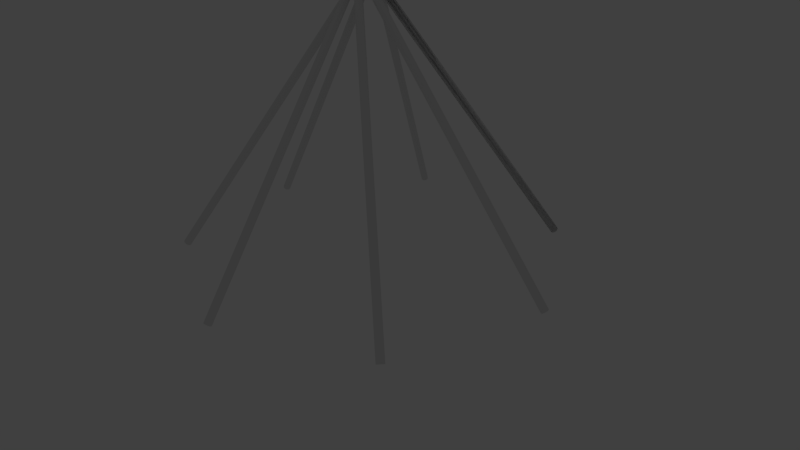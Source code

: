 # Source: teepee.blend  (saved by Blender 2.64.0; exported with 4.5.12 LTS)
import bpy
from mathutils import Matrix  # noqa: F401  (used for matrix-valued properties, if any)

bpy.ops.wm.read_factory_settings(use_empty=True)
scene = bpy.context.scene
scene.name = 'Scene'

# ---- collections
col_collection_1 = bpy.data.collections.new('Collection 1'); scene.collection.children.link(col_collection_1)
col_collection_1.hide_render = True
col_collection_1.hide_viewport = True
col_collection_2 = bpy.data.collections.new('Collection 2'); scene.collection.children.link(col_collection_2)
col_collection_2.hide_render = True
col_collection_2.hide_viewport = True
col_collection_3 = bpy.data.collections.new('Collection 3'); scene.collection.children.link(col_collection_3)
col_collection_4 = bpy.data.collections.new('Collection 4'); scene.collection.children.link(col_collection_4)
col_collection_4.hide_render = True
col_collection_4.hide_viewport = True

# ---- world
world_world = bpy.data.worlds.new('World'); scene.world = world_world
world_world.color = (0.05088, 0.05088, 0.05088)
world_world.use_sun_shadow = False
world_world.sun_shadow_jitter_overblur = 0.0
world_world.cycles.sampling_method = 'MANUAL'
world_world.cycles.sample_map_resolution = 256

# ---- cameras
cam_camera = bpy.data.cameras.new('Camera')
cam_camera.clip_end = 100.0
cam_camera.lens = 35.0
cam_camera.sensor_width = 32.0
cam_camera.sensor_height = 18.0
cam_camera.ortho_scale = 7.314
cam_camera.dof.focus_distance = 0.0
cam_camera.dof.aperture_fstop = 128.0

# ---- lights
light_lamp = bpy.data.lights.new('Lamp', 'POINT')
light_lamp.transmission_factor = 0.0
light_lamp.cutoff_distance = 30.0
light_lamp.energy = 100.0
light_lamp.shadow_buffer_clip_start = 1.001
light_lamp.shadow_soft_size = 1.0
light_lamp.shadow_maximum_resolution = 0.006
light_lamp.use_absolute_resolution = True
light_lamp.cycles.use_multiple_importance_sampling = False

# ---- meshes
me_cylinder_001 = bpy.data.meshes.new('Cylinder.001')
me_cylinder_001.from_pydata([(0.0, -0.09946, -4.49), (0.0, -0.09946, 0.51), (0.03536, -0.1141, -4.49), (0.03536, -0.1141, 0.51), (0.05, -0.1495, -4.49), (0.05, -0.1495, 0.51), (0.03536, -0.1848, -4.49), (0.03536, -0.1848, 0.51), (-4.371e-09, -0.1995, -4.49), (-4.371e-09, -0.1995, 0.51), (-0.03536, -0.1848, -4.49), (-0.03536, -0.1848, 0.51), (-0.05, -0.1495, -4.49), (-0.05, -0.1495, 0.51), (-0.03536, -0.1141, -4.49), (-0.03536, -0.1141, 0.51), (0.0, -0.09946, -4.49), (0.0, -0.09946, 0.51), (0.03536, -0.1141, -4.49), (0.03536, -0.1141, 0.51), (0.05, -0.1495, -4.49), (0.05, -0.1495, 0.51), (0.03536, -0.1848, -4.49), (0.03536, -0.1848, 0.51), (-4.371e-09, -0.1995, -4.49), (-4.371e-09, -0.1995, 0.51), (-0.03536, -0.1848, -4.49), (-0.03536, -0.1848, 0.51), (-0.05, -0.1495, -4.49), (-0.05, -0.1495, 0.51), (-0.03536, -0.1141, -4.49), (-0.03536, -0.1141, 0.51), (0.0, -0.09946, -4.49), (0.0, -0.09946, 0.51), (0.03536, -0.1141, -4.49), (0.03536, -0.1141, 0.51), (0.05, -0.1495, -4.49), (0.05, -0.1495, 0.51), (0.03536, -0.1848, -4.49), (0.03536, -0.1848, 0.51), (-4.371e-09, -0.1995, -4.49), (-4.371e-09, -0.1995, 0.51), (-0.03536, -0.1848, -4.49), (-0.03536, -0.1848, 0.51), (-0.05, -0.1495, -4.49), (-0.05, -0.1495, 0.51), (-0.03536, -0.1141, -4.49), (-0.03536, -0.1141, 0.51), (0.0, -0.09946, -4.49), (0.0, -0.09946, 0.51), (0.03536, -0.1141, -4.49), (0.03536, -0.1141, 0.51), (0.05, -0.1495, -4.49), (0.05, -0.1495, 0.51), (0.03536, -0.1848, -4.49), (0.03536, -0.1848, 0.51), (-4.371e-09, -0.1995, -4.49), (-4.371e-09, -0.1995, 0.51), (-0.03536, -0.1848, -4.49), (-0.03536, -0.1848, 0.51), (-0.05, -0.1495, -4.49), (-0.05, -0.1495, 0.51), (-0.03536, -0.1141, -4.49), (-0.03536, -0.1141, 0.51), (0.0, -0.09946, -4.49), (0.0, -0.09946, 0.51), (0.03536, -0.1141, -4.49), (0.03536, -0.1141, 0.51), (0.05, -0.1495, -4.49), (0.05, -0.1495, 0.51), (0.03536, -0.1848, -4.49), (0.03536, -0.1848, 0.51), (-4.371e-09, -0.1995, -4.49), (-4.371e-09, -0.1995, 0.51), (-0.03536, -0.1848, -4.49), (-0.03536, -0.1848, 0.51), (-0.05, -0.1495, -4.49), (-0.05, -0.1495, 0.51), (-0.03536, -0.1141, -4.49), (-0.03536, -0.1141, 0.51), (0.0, -0.09946, -4.49), (0.0, -0.09946, 0.51), (0.03536, -0.1141, -4.49), (0.03536, -0.1141, 0.51), (0.05, -0.1495, -4.49), (0.05, -0.1495, 0.51), (0.03536, -0.1848, -4.49), (0.03536, -0.1848, 0.51), (-4.371e-09, -0.1995, -4.49), (-4.371e-09, -0.1995, 0.51), (-0.03536, -0.1848, -4.49), (-0.03536, -0.1848, 0.51), (-0.05, -0.1495, -4.49), (-0.05, -0.1495, 0.51), (-0.03536, -0.1141, -4.49), (-0.03536, -0.1141, 0.51), (0.0, -0.09946, -4.49), (0.0, -0.09946, 0.51), (0.03536, -0.1141, -4.49), (0.03536, -0.1141, 0.51), (0.05, -0.1495, -4.49), (0.05, -0.1495, 0.51), (0.03536, -0.1848, -4.49), (0.03536, -0.1848, 0.51), (-4.371e-09, -0.1995, -4.49), (-4.371e-09, -0.1995, 0.51), (-0.03536, -0.1848, -4.49), (-0.03536, -0.1848, 0.51), (-0.05, -0.1495, -4.49), (-0.05, -0.1495, 0.51), (-0.03536, -0.1141, -4.49), (-0.03536, -0.1141, 0.51), (0.0, -0.09946, -4.49), (0.0, -0.09946, 0.51), (0.03536, -0.1141, -4.49), (0.03536, -0.1141, 0.51), (0.05, -0.1495, -4.49), (0.05, -0.1495, 0.51), (0.03536, -0.1848, -4.49), (0.03536, -0.1848, 0.51), (-4.371e-09, -0.1995, -4.49), (-4.371e-09, -0.1995, 0.51), (-0.03536, -0.1848, -4.49), (-0.03536, -0.1848, 0.51), (-0.05, -0.1495, -4.49), (-0.05, -0.1495, 0.51), (-0.03536, -0.1141, -4.49), (-0.03536, -0.1141, 0.51), (0.0, -0.09946, -4.49), (0.0, -0.09946, 0.51), (0.03536, -0.1141, -4.49), (0.03536, -0.1141, 0.51), (0.05, -0.1495, -4.49), (0.05, -0.1495, 0.51), (0.03536, -0.1848, -4.49), (0.03536, -0.1848, 0.51), (-4.371e-09, -0.1995, -4.49), (-4.371e-09, -0.1995, 0.51), (-0.03536, -0.1848, -4.49), (-0.03536, -0.1848, 0.51), (-0.05, -0.1495, -4.49), (-0.05, -0.1495, 0.51), (-0.03536, -0.1141, -4.49), (-0.03536, -0.1141, 0.51), (0.0, -0.09946, -4.49), (0.0, -0.09946, 0.51), (0.03536, -0.1141, -4.49), (0.03536, -0.1141, 0.51), (0.05, -0.1495, -4.49), (0.05, -0.1495, 0.51), (0.03536, -0.1848, -4.49), (0.03536, -0.1848, 0.51), (-4.371e-09, -0.1995, -4.49), (-4.371e-09, -0.1995, 0.51), (-0.03536, -0.1848, -4.49), (-0.03536, -0.1848, 0.51), (-0.05, -0.1495, -4.49), (-0.05, -0.1495, 0.51), (-0.03536, -0.1141, -4.49), (-0.03536, -0.1141, 0.51), (0.65, -1.658, -4.123), (-0.1531, 0.1125, 0.4836), (0.6636, -1.69, -4.108), (-0.1396, 0.07994, 0.4985), (0.6482, -1.724, -4.098), (-0.1549, 0.04641, 0.5087), (0.613, -1.739, -4.098), (-0.1902, 0.03153, 0.5083), (0.5785, -1.726, -4.109), (-0.2247, 0.04404, 0.4975), (0.5649, -1.694, -4.124), (-0.2382, 0.07659, 0.4826), (0.5803, -1.66, -4.134), (-0.2229, 0.1101, 0.4724), (0.6155, -1.645, -4.134), (-0.1876, 0.125, 0.4728), (-0.08251, -3.009, -3.333), (-0.1012, 0.3458, 0.3744), (-0.09899, -3.035, -3.31), (-0.1177, 0.3202, 0.3975), (-0.1351, -3.044, -3.301), (-0.1538, 0.3106, 0.406), (-0.1696, -3.032, -3.313), (-0.1883, 0.3227, 0.3948), (-0.1824, -3.005, -3.337), (-0.2011, 0.3494, 0.3706), (-0.1659, -2.98, -3.36), (-0.1846, 0.3751, 0.3475), (-0.1298, -2.97, -3.368), (-0.1485, 0.3847, 0.339), (-0.09528, -2.982, -3.357), (-0.114, 0.3725, 0.3501), (-1.674, -3.187, -2.685), (0.1186, 0.4338, 0.2603), (-1.708, -3.186, -2.666), (0.08528, 0.4349, 0.2792), (-1.74, -3.167, -2.67), (0.05256, 0.4544, 0.2752), (-1.753, -3.141, -2.694), (0.03955, 0.4807, 0.2507), (-1.739, -3.123, -2.725), (0.05389, 0.4986, 0.22), (-1.706, -3.124, -2.744), (0.08716, 0.4974, 0.2011), (-1.673, -3.143, -2.74), (0.1199, 0.478, 0.2051), (-1.66, -3.17, -2.715), (0.1329, 0.4516, 0.2296), (-2.988, -2.066, -2.641), (0.3492, 0.3136, 0.2229), (-3.013, -2.037, -2.636), (0.3244, 0.3423, 0.228), (-3.021, -2.004, -2.654), (0.3167, 0.375, 0.2098), (-3.007, -1.987, -2.685), (0.3307, 0.3927, 0.1788), (-2.979, -1.995, -2.71), (0.3581, 0.3849, 0.1533), (-2.954, -2.023, -2.716), (0.383, 0.3562, 0.1482), (-2.947, -2.056, -2.697), (0.3906, 0.3235, 0.1664), (-2.961, -2.074, -2.666), (0.3767, 0.3058, 0.1974), (-3.085, -0.4454, -3.233), (0.426, 0.07108, 0.2889), (-3.082, -0.4081, -3.241), (0.4288, 0.1083, 0.2806), (-3.061, -0.3873, -3.265), (0.45, 0.1292, 0.2565), (-3.034, -0.395, -3.291), (0.4771, 0.1214, 0.2306), (-3.017, -0.4269, -3.304), (0.4942, 0.08959, 0.2182), (-3.02, -0.4641, -3.296), (0.4914, 0.05233, 0.2264), (-3.041, -0.485, -3.271), (0.4703, 0.03147, 0.2505), (-3.068, -0.4772, -3.246), (0.4432, 0.03924, 0.2764), (-1.896, 0.5162, -4.038), (0.294, -0.1205, 0.4111), (-1.867, 0.537, -4.05), (0.3239, -0.09969, 0.3994), (-1.833, 0.5292, -4.067), (0.3571, -0.1074, 0.3819), (-1.816, 0.4975, -4.08), (0.3741, -0.1392, 0.369), (-1.825, 0.4603, -4.081), (0.365, -0.1763, 0.3682), (-1.855, 0.4395, -4.069), (0.3351, -0.1971, 0.3799), (-1.889, 0.4473, -4.052), (0.3019, -0.1894, 0.3974), (-1.906, 0.479, -4.039), (0.2849, -0.1576, 0.4103), (0.03536, -0.1141, -4.49), (-1.867, 0.537, -4.05), (-0.04604, -0.02165, -0.2796), (-0.01614, -0.0008478, -0.2914), (0.01703, -0.008589, -0.3088), (0.03404, -0.04034, -0.3217), (0.02493, -0.0775, -0.3225), (-0.004965, -0.0983, -0.3108), (-0.03814, -0.09056, -0.2934), (-0.05515, -0.05881, -0.2804)], [(256, 257)], [(0, 2, 3, 1), (2, 4, 5, 3), (4, 6, 7, 5), (6, 8, 9, 7), (8, 10, 11, 9), (10, 12, 13, 11), (3, 5, 7, 9, 11, 13, 15, 1), (14, 0, 1, 15), (12, 14, 15, 13), (0, 14, 12, 10, 8, 6, 4, 2), (16, 18, 19, 17), (18, 20, 21, 19), (20, 22, 23, 21), (22, 24, 25, 23), (24, 26, 27, 25), (26, 28, 29, 27), (19, 21, 23, 25, 27, 29, 31, 17), (30, 16, 17, 31), (28, 30, 31, 29), (16, 30, 28, 26, 24, 22, 20, 18), (32, 34, 35, 33), (34, 36, 37, 35), (36, 38, 39, 37), (38, 40, 41, 39), (40, 42, 43, 41), (42, 44, 45, 43), (35, 37, 39, 41, 43, 45, 47, 33), (46, 32, 33, 47), (44, 46, 47, 45), (32, 46, 44, 42, 40, 38, 36, 34), (48, 50, 51, 49), (50, 52, 53, 51), (52, 54, 55, 53), (54, 56, 57, 55), (56, 58, 59, 57), (58, 60, 61, 59), (51, 53, 55, 57, 59, 61, 63, 49), (62, 48, 49, 63), (60, 62, 63, 61), (48, 62, 60, 58, 56, 54, 52, 50), (64, 66, 67, 65), (66, 68, 69, 67), (68, 70, 71, 69), (70, 72, 73, 71), (72, 74, 75, 73), (74, 76, 77, 75), (67, 69, 71, 73, 75, 77, 79, 65), (78, 64, 65, 79), (76, 78, 79, 77), (64, 78, 76, 74, 72, 70, 68, 66), (80, 82, 83, 81), (82, 84, 85, 83), (84, 86, 87, 85), (86, 88, 89, 87), (88, 90, 91, 89), (90, 92, 93, 91), (83, 85, 87, 89, 91, 93, 95, 81), (94, 80, 81, 95), (92, 94, 95, 93), (80, 94, 92, 90, 88, 86, 84, 82), (96, 98, 99, 97), (98, 100, 101, 99), (100, 102, 103, 101), (102, 104, 105, 103), (104, 106, 107, 105), (106, 108, 109, 107), (99, 101, 103, 105, 107, 109, 111, 97), (110, 96, 97, 111), (108, 110, 111, 109), (96, 110, 108, 106, 104, 102, 100, 98), (112, 114, 115, 113), (114, 116, 117, 115), (116, 118, 119, 117), (118, 120, 121, 119), (120, 122, 123, 121), (122, 124, 125, 123), (115, 117, 119, 121, 123, 125, 127, 113), (126, 112, 113, 127), (124, 126, 127, 125), (112, 126, 124, 122, 120, 118, 116, 114), (128, 130, 131, 129), (130, 132, 133, 131), (132, 134, 135, 133), (134, 136, 137, 135), (136, 138, 139, 137), (138, 140, 141, 139), (131, 133, 135, 137, 139, 141, 143, 129), (142, 128, 129, 143), (140, 142, 143, 141), (128, 142, 140, 138, 136, 134, 132, 130), (144, 145, 147, 146), (146, 147, 149, 148), (148, 149, 151, 150), (150, 151, 153, 152), (152, 153, 155, 154), (154, 155, 157, 156), (147, 145, 159, 157, 155, 153, 151, 149), (158, 159, 145, 144), (156, 157, 159, 158), (144, 146, 148, 150, 152, 154, 156, 158), (160, 161, 163, 162), (162, 163, 165, 164), (164, 165, 167, 166), (166, 167, 169, 168), (168, 169, 171, 170), (170, 171, 173, 172), (163, 161, 175, 173, 171, 169, 167, 165), (174, 175, 161, 160), (172, 173, 175, 174), (160, 162, 164, 166, 168, 170, 172, 174), (176, 177, 179, 178), (178, 179, 181, 180), (180, 181, 183, 182), (182, 183, 185, 184), (184, 185, 187, 186), (186, 187, 189, 188), (179, 177, 191, 189, 187, 185, 183, 181), (190, 191, 177, 176), (188, 189, 191, 190), (176, 178, 180, 182, 184, 186, 188, 190), (192, 193, 195, 194), (194, 195, 197, 196), (196, 197, 199, 198), (198, 199, 201, 200), (200, 201, 203, 202), (202, 203, 205, 204), (195, 193, 207, 205, 203, 201, 199, 197), (206, 207, 193, 192), (204, 205, 207, 206), (192, 194, 196, 198, 200, 202, 204, 206), (208, 209, 211, 210), (210, 211, 213, 212), (212, 213, 215, 214), (214, 215, 217, 216), (216, 217, 219, 218), (218, 219, 221, 220), (211, 209, 223, 221, 219, 217, 215, 213), (222, 223, 209, 208), (220, 221, 223, 222), (208, 210, 212, 214, 216, 218, 220, 222), (224, 225, 227, 226), (226, 227, 229, 228), (228, 229, 231, 230), (230, 231, 233, 232), (232, 233, 235, 234), (234, 235, 237, 236), (227, 225, 239, 237, 235, 233, 231, 229), (238, 239, 225, 224), (236, 237, 239, 238), (224, 226, 228, 230, 232, 234, 236, 238), (258, 241, 243, 259), (259, 243, 245, 260), (260, 245, 247, 261), (261, 247, 249, 262), (262, 249, 251, 263), (263, 251, 253, 264), (243, 241, 255, 253, 251, 249, 247, 245), (265, 255, 241, 258), (264, 253, 255, 265), (240, 242, 244, 246, 248, 250, 252, 254), (240, 258, 259, 242), (242, 259, 260, 244), (244, 260, 261, 246), (246, 261, 262, 248), (248, 262, 263, 250), (250, 263, 264, 252), (254, 265, 258, 240), (252, 264, 265, 254)])
me_cylinder_001.use_remesh_preserve_volume = False
me_cylinder_001.use_remesh_preserve_attributes = False
me_cylinder_001.use_mirror_vertex_groups = False
me_cylinder_001.update()
me_cylinder = bpy.data.meshes.new('Cylinder')
me_cylinder.from_pydata([(0.0, -0.09946, -4.49), (0.0, -0.09946, 0.51), (0.03536, -0.1141, -4.49), (0.03536, -0.1141, 0.51), (0.05, -0.1495, -4.49), (0.05, -0.1495, 0.51), (0.03536, -0.1848, -4.49), (0.03536, -0.1848, 0.51), (-4.371e-09, -0.1995, -4.49), (-4.371e-09, -0.1995, 0.51), (-0.03536, -0.1848, -4.49), (-0.03536, -0.1848, 0.51), (-0.05, -0.1495, -4.49), (-0.05, -0.1495, 0.51), (-0.03536, -0.1141, -4.49), (-0.03536, -0.1141, 0.51), (0.0, -0.09946, -4.49), (0.0, -0.09946, 0.51), (0.03536, -0.1141, -4.49), (0.03536, -0.1141, 0.51), (0.05, -0.1495, -4.49), (0.05, -0.1495, 0.51), (0.03536, -0.1848, -4.49), (0.03536, -0.1848, 0.51), (-4.371e-09, -0.1995, -4.49), (-4.371e-09, -0.1995, 0.51), (-0.03536, -0.1848, -4.49), (-0.03536, -0.1848, 0.51), (-0.05, -0.1495, -4.49), (-0.05, -0.1495, 0.51), (-0.03536, -0.1141, -4.49), (-0.03536, -0.1141, 0.51), (0.0, -0.09946, -4.49), (0.0, -0.09946, 0.51), (0.03536, -0.1141, -4.49), (0.03536, -0.1141, 0.51), (0.05, -0.1495, -4.49), (0.05, -0.1495, 0.51), (0.03536, -0.1848, -4.49), (0.03536, -0.1848, 0.51), (-4.371e-09, -0.1995, -4.49), (-4.371e-09, -0.1995, 0.51), (-0.03536, -0.1848, -4.49), (-0.03536, -0.1848, 0.51), (-0.05, -0.1495, -4.49), (-0.05, -0.1495, 0.51), (-0.03536, -0.1141, -4.49), (-0.03536, -0.1141, 0.51), (0.0, -0.09946, -4.49), (0.0, -0.09946, 0.51), (0.03536, -0.1141, -4.49), (0.03536, -0.1141, 0.51), (0.05, -0.1495, -4.49), (0.05, -0.1495, 0.51), (0.03536, -0.1848, -4.49), (0.03536, -0.1848, 0.51), (-4.371e-09, -0.1995, -4.49), (-4.371e-09, -0.1995, 0.51), (-0.03536, -0.1848, -4.49), (-0.03536, -0.1848, 0.51), (-0.05, -0.1495, -4.49), (-0.05, -0.1495, 0.51), (-0.03536, -0.1141, -4.49), (-0.03536, -0.1141, 0.51), (0.0, -0.09946, -4.49), (0.0, -0.09946, 0.51), (0.03536, -0.1141, -4.49), (0.03536, -0.1141, 0.51), (0.05, -0.1495, -4.49), (0.05, -0.1495, 0.51), (0.03536, -0.1848, -4.49), (0.03536, -0.1848, 0.51), (-4.371e-09, -0.1995, -4.49), (-4.371e-09, -0.1995, 0.51), (-0.03536, -0.1848, -4.49), (-0.03536, -0.1848, 0.51), (-0.05, -0.1495, -4.49), (-0.05, -0.1495, 0.51), (-0.03536, -0.1141, -4.49), (-0.03536, -0.1141, 0.51), (0.0, -0.09946, -4.49), (0.0, -0.09946, 0.51), (0.03536, -0.1141, -4.49), (0.03536, -0.1141, 0.51), (0.05, -0.1495, -4.49), (0.05, -0.1495, 0.51), (0.03536, -0.1848, -4.49), (0.03536, -0.1848, 0.51), (-4.371e-09, -0.1995, -4.49), (-4.371e-09, -0.1995, 0.51), (-0.03536, -0.1848, -4.49), (-0.03536, -0.1848, 0.51), (-0.05, -0.1495, -4.49), (-0.05, -0.1495, 0.51), (-0.03536, -0.1141, -4.49), (-0.03536, -0.1141, 0.51), (0.0, -0.09946, -4.49), (0.0, -0.09946, 0.51), (0.03536, -0.1141, -4.49), (0.03536, -0.1141, 0.51), (0.05, -0.1495, -4.49), (0.05, -0.1495, 0.51), (0.03536, -0.1848, -4.49), (0.03536, -0.1848, 0.51), (-4.371e-09, -0.1995, -4.49), (-4.371e-09, -0.1995, 0.51), (-0.03536, -0.1848, -4.49), (-0.03536, -0.1848, 0.51), (-0.05, -0.1495, -4.49), (-0.05, -0.1495, 0.51), (-0.03536, -0.1141, -4.49), (-0.03536, -0.1141, 0.51), (0.0, -0.09946, -4.49), (0.0, -0.09946, 0.51), (0.03536, -0.1141, -4.49), (0.03536, -0.1141, 0.51), (0.05, -0.1495, -4.49), (0.05, -0.1495, 0.51), (0.03536, -0.1848, -4.49), (0.03536, -0.1848, 0.51), (-4.371e-09, -0.1995, -4.49), (-4.371e-09, -0.1995, 0.51), (-0.03536, -0.1848, -4.49), (-0.03536, -0.1848, 0.51), (-0.05, -0.1495, -4.49), (-0.05, -0.1495, 0.51), (-0.03536, -0.1141, -4.49), (-0.03536, -0.1141, 0.51), (0.0, -0.09946, -4.49), (0.0, -0.09946, 0.51), (0.03536, -0.1141, -4.49), (0.03536, -0.1141, 0.51), (0.05, -0.1495, -4.49), (0.05, -0.1495, 0.51), (0.03536, -0.1848, -4.49), (0.03536, -0.1848, 0.51), (-4.371e-09, -0.1995, -4.49), (-4.371e-09, -0.1995, 0.51), (-0.03536, -0.1848, -4.49), (-0.03536, -0.1848, 0.51), (-0.05, -0.1495, -4.49), (-0.05, -0.1495, 0.51), (-0.03536, -0.1141, -4.49), (-0.03536, -0.1141, 0.51), (0.0, -0.09946, -4.49), (0.0, -0.09946, 0.51), (0.03536, -0.1141, -4.49), (0.03536, -0.1141, 0.51), (0.05, -0.1495, -4.49), (0.05, -0.1495, 0.51), (0.03536, -0.1848, -4.49), (0.03536, -0.1848, 0.51), (-4.371e-09, -0.1995, -4.49), (-4.371e-09, -0.1995, 0.51), (-0.03536, -0.1848, -4.49), (-0.03536, -0.1848, 0.51), (-0.05, -0.1495, -4.49), (-0.05, -0.1495, 0.51), (-0.03536, -0.1141, -4.49), (-0.03536, -0.1141, 0.51), (0.8807, -1.944, -3.951), (-0.1761, 0.1426, 0.4676), (0.8952, -1.975, -3.933), (-0.1616, 0.1121, 0.4855), (0.8811, -2.008, -3.921), (-0.1757, 0.0787, 0.4979), (0.8466, -2.025, -3.922), (-0.2102, 0.06209, 0.4975), (0.812, -2.015, -3.934), (-0.2448, 0.07194, 0.4845), (0.7975, -1.985, -3.952), (-0.2594, 0.1025, 0.4666), (0.8116, -1.951, -3.965), (-0.2452, 0.1358, 0.4542), (0.846, -1.935, -3.964), (-0.2108, 0.1525, 0.4546), (0.1115, -3.527, -2.779), (-0.1233, 0.3966, 0.3123), (0.09679, -3.549, -2.751), (-0.138, 0.3742, 0.3396), (0.06145, -3.559, -2.741), (-0.1733, 0.3638, 0.35), (0.02616, -3.551, -2.754), (-0.2086, 0.3716, 0.3375), (0.01158, -3.53, -2.782), (-0.2232, 0.393, 0.3093), (0.02626, -3.508, -2.809), (-0.2085, 0.4154, 0.2819), (0.0616, -3.497, -2.819), (-0.1732, 0.4257, 0.2715), (0.09689, -3.505, -2.807), (-0.1379, 0.4179, 0.2841), (-1.758, -3.715, -1.81), (0.1207, 0.481, 0.155), (-1.789, -3.711, -1.788), (0.08937, 0.485, 0.1766), (-1.823, -3.694, -1.793), (0.0555, 0.5022, 0.1721), (-1.84, -3.674, -1.82), (0.03897, 0.5226, 0.1443), (-1.829, -3.662, -1.855), (0.04947, 0.5343, 0.1094), (-1.798, -3.666, -1.877), (0.08085, 0.5303, 0.08786), (-1.764, -3.683, -1.872), (0.1147, 0.5131, 0.0923), (-1.748, -3.704, -1.845), (0.1312, 0.4927, 0.1201), (-3.392, -2.376, -1.737), (0.3817, 0.3356, 0.1082), (-3.416, -2.346, -1.732), (0.358, 0.3653, 0.1129), (-3.427, -2.317, -1.754), (0.3472, 0.395, 0.09125), (-3.418, -2.304, -1.789), (0.3557, 0.4073, 0.056), (-3.396, -2.317, -1.817), (0.3784, 0.3949, 0.02775), (-3.372, -2.346, -1.822), (0.402, 0.3652, 0.02307), (-3.361, -2.376, -1.8), (0.4128, 0.3355, 0.04468), (-3.37, -2.388, -1.765), (0.4043, 0.3233, 0.07994), (-3.624, -0.4655, -2.612), (0.473, 0.06421, 0.2052), (-3.621, -0.429, -2.623), (0.476, 0.1007, 0.194), (-3.603, -0.4109, -2.652), (0.4935, 0.1188, 0.1652), (-3.581, -0.4218, -2.682), (0.5152, 0.1079, 0.1356), (-3.568, -0.4553, -2.694), (0.5285, 0.07444, 0.1226), (-3.571, -0.4917, -2.683), (0.5255, 0.03797, 0.1338), (-3.589, -0.5098, -2.654), (0.508, 0.01987, 0.1627), (-3.61, -0.499, -2.625), (0.4863, 0.03074, 0.1922), (-2.287, 0.6514, -3.81), (0.3296, -0.1393, 0.3768), (-2.257, 0.6708, -3.825), (0.3591, -0.1199, 0.362), (-2.227, 0.6616, -3.846), (0.3898, -0.1291, 0.3411), (-2.213, 0.6291, -3.86), (0.4037, -0.1616, 0.3263), (-2.224, 0.5925, -3.86), (0.3926, -0.1982, 0.3263), (-2.253, 0.5731, -3.846), (0.3631, -0.2176, 0.341), (-2.284, 0.5824, -3.825), (0.3324, -0.2083, 0.362), (-2.298, 0.6148, -3.81), (0.3185, -0.1759, 0.3768), (-0.2586, -0.2922, -0.1873), (-0.2272, -0.2962, -0.2089), (0.1115, -3.527, -2.779), (-1.823, -3.694, -1.793), (-0.2925, -0.275, -0.1918), (-0.309, -0.2546, -0.2196), (-0.2985, -0.2429, -0.2545), (-0.2671, -0.2469, -0.276), (-0.2333, -0.2641, -0.2716), (-0.2167, -0.2845, -0.2438)], [(258, 259)], [(0, 2, 3, 1), (2, 4, 5, 3), (4, 6, 7, 5), (6, 8, 9, 7), (8, 10, 11, 9), (10, 12, 13, 11), (3, 5, 7, 9, 11, 13, 15, 1), (14, 0, 1, 15), (12, 14, 15, 13), (0, 14, 12, 10, 8, 6, 4, 2), (16, 18, 19, 17), (18, 20, 21, 19), (20, 22, 23, 21), (22, 24, 25, 23), (24, 26, 27, 25), (26, 28, 29, 27), (19, 21, 23, 25, 27, 29, 31, 17), (30, 16, 17, 31), (28, 30, 31, 29), (16, 30, 28, 26, 24, 22, 20, 18), (32, 34, 35, 33), (34, 36, 37, 35), (36, 38, 39, 37), (38, 40, 41, 39), (40, 42, 43, 41), (42, 44, 45, 43), (35, 37, 39, 41, 43, 45, 47, 33), (46, 32, 33, 47), (44, 46, 47, 45), (32, 46, 44, 42, 40, 38, 36, 34), (48, 50, 51, 49), (50, 52, 53, 51), (52, 54, 55, 53), (54, 56, 57, 55), (56, 58, 59, 57), (58, 60, 61, 59), (51, 53, 55, 57, 59, 61, 63, 49), (62, 48, 49, 63), (60, 62, 63, 61), (48, 62, 60, 58, 56, 54, 52, 50), (64, 66, 67, 65), (66, 68, 69, 67), (68, 70, 71, 69), (70, 72, 73, 71), (72, 74, 75, 73), (74, 76, 77, 75), (67, 69, 71, 73, 75, 77, 79, 65), (78, 64, 65, 79), (76, 78, 79, 77), (64, 78, 76, 74, 72, 70, 68, 66), (80, 82, 83, 81), (82, 84, 85, 83), (84, 86, 87, 85), (86, 88, 89, 87), (88, 90, 91, 89), (90, 92, 93, 91), (83, 85, 87, 89, 91, 93, 95, 81), (94, 80, 81, 95), (92, 94, 95, 93), (80, 94, 92, 90, 88, 86, 84, 82), (96, 98, 99, 97), (98, 100, 101, 99), (100, 102, 103, 101), (102, 104, 105, 103), (104, 106, 107, 105), (106, 108, 109, 107), (99, 101, 103, 105, 107, 109, 111, 97), (110, 96, 97, 111), (108, 110, 111, 109), (96, 110, 108, 106, 104, 102, 100, 98), (112, 114, 115, 113), (114, 116, 117, 115), (116, 118, 119, 117), (118, 120, 121, 119), (120, 122, 123, 121), (122, 124, 125, 123), (115, 117, 119, 121, 123, 125, 127, 113), (126, 112, 113, 127), (124, 126, 127, 125), (112, 126, 124, 122, 120, 118, 116, 114), (128, 130, 131, 129), (130, 132, 133, 131), (132, 134, 135, 133), (134, 136, 137, 135), (136, 138, 139, 137), (138, 140, 141, 139), (131, 133, 135, 137, 139, 141, 143, 129), (142, 128, 129, 143), (140, 142, 143, 141), (128, 142, 140, 138, 136, 134, 132, 130), (144, 145, 147, 146), (146, 147, 149, 148), (148, 149, 151, 150), (150, 151, 153, 152), (152, 153, 155, 154), (154, 155, 157, 156), (147, 145, 159, 157, 155, 153, 151, 149), (158, 159, 145, 144), (156, 157, 159, 158), (144, 146, 148, 150, 152, 154, 156, 158), (160, 161, 163, 162), (162, 163, 165, 164), (164, 165, 167, 166), (166, 167, 169, 168), (168, 169, 171, 170), (170, 171, 173, 172), (163, 161, 175, 173, 171, 169, 167, 165), (174, 175, 161, 160), (172, 173, 175, 174), (160, 162, 164, 166, 168, 170, 172, 174), (176, 177, 179, 178), (178, 179, 181, 180), (180, 181, 183, 182), (182, 183, 185, 184), (184, 185, 187, 186), (186, 187, 189, 188), (179, 177, 191, 189, 187, 185, 183, 181), (190, 191, 177, 176), (188, 189, 191, 190), (176, 178, 180, 182, 184, 186, 188, 190), (257, 193, 195, 256), (256, 195, 197, 260), (260, 197, 199, 261), (261, 199, 201, 262), (262, 201, 203, 263), (263, 203, 205, 264), (195, 193, 207, 205, 203, 201, 199, 197), (265, 207, 193, 257), (264, 205, 207, 265), (192, 194, 196, 198, 200, 202, 204, 206), (208, 209, 211, 210), (210, 211, 213, 212), (212, 213, 215, 214), (214, 215, 217, 216), (216, 217, 219, 218), (218, 219, 221, 220), (211, 209, 223, 221, 219, 217, 215, 213), (222, 223, 209, 208), (220, 221, 223, 222), (208, 210, 212, 214, 216, 218, 220, 222), (224, 225, 227, 226), (226, 227, 229, 228), (228, 229, 231, 230), (230, 231, 233, 232), (232, 233, 235, 234), (234, 235, 237, 236), (227, 225, 239, 237, 235, 233, 231, 229), (238, 239, 225, 224), (236, 237, 239, 238), (224, 226, 228, 230, 232, 234, 236, 238), (240, 241, 243, 242), (242, 243, 245, 244), (244, 245, 247, 246), (246, 247, 249, 248), (248, 249, 251, 250), (250, 251, 253, 252), (243, 241, 255, 253, 251, 249, 247, 245), (254, 255, 241, 240), (252, 253, 255, 254), (240, 242, 244, 246, 248, 250, 252, 254), (192, 257, 256, 194), (194, 256, 260, 196), (196, 260, 261, 198), (198, 261, 262, 200), (200, 262, 263, 202), (202, 263, 264, 204), (206, 265, 257, 192), (204, 264, 265, 206)])
me_cylinder.use_remesh_preserve_volume = False
me_cylinder.use_remesh_preserve_attributes = False
me_cylinder.use_mirror_vertex_groups = False
me_cylinder.update()
me_cylinder_002 = bpy.data.meshes.new('Cylinder.002')
me_cylinder_002.from_pydata([(0.0, -0.09946, -4.49), (0.0, -0.09946, 0.51), (0.03536, -0.1141, -4.49), (0.03536, -0.1141, 0.51), (0.05, -0.1495, -4.49), (0.05, -0.1495, 0.51), (0.03536, -0.1848, -4.49), (0.03536, -0.1848, 0.51), (-4.371e-09, -0.1995, -4.49), (-4.371e-09, -0.1995, 0.51), (-0.03536, -0.1848, -4.49), (-0.03536, -0.1848, 0.51), (-0.05, -0.1495, -4.49), (-0.05, -0.1495, 0.51), (-0.03536, -0.1141, -4.49), (-0.03536, -0.1141, 0.51), (0.0, -0.09946, -4.49), (0.0, -0.09946, 0.51), (0.03536, -0.1141, -4.49), (0.03536, -0.1141, 0.51), (0.05, -0.1495, -4.49), (0.05, -0.1495, 0.51), (0.03536, -0.1848, -4.49), (0.03536, -0.1848, 0.51), (-4.371e-09, -0.1995, -4.49), (-4.371e-09, -0.1995, 0.51), (-0.03536, -0.1848, -4.49), (-0.03536, -0.1848, 0.51), (-0.05, -0.1495, -4.49), (-0.05, -0.1495, 0.51), (-0.03536, -0.1141, -4.49), (-0.03536, -0.1141, 0.51), (0.0, -0.09946, -4.49), (0.0, -0.09946, 0.51), (0.03536, -0.1141, -4.49), (0.03536, -0.1141, 0.51), (0.05, -0.1495, -4.49), (0.05, -0.1495, 0.51), (0.03536, -0.1848, -4.49), (0.03536, -0.1848, 0.51), (-4.371e-09, -0.1995, -4.49), (-4.371e-09, -0.1995, 0.51), (-0.03536, -0.1848, -4.49), (-0.03536, -0.1848, 0.51), (-0.05, -0.1495, -4.49), (-0.05, -0.1495, 0.51), (-0.03536, -0.1141, -4.49), (-0.03536, -0.1141, 0.51), (0.0, -0.09946, -4.49), (0.0, -0.09946, 0.51), (0.03536, -0.1141, -4.49), (0.03536, -0.1141, 0.51), (0.05, -0.1495, -4.49), (0.05, -0.1495, 0.51), (0.03536, -0.1848, -4.49), (0.03536, -0.1848, 0.51), (-4.371e-09, -0.1995, -4.49), (-4.371e-09, -0.1995, 0.51), (-0.03536, -0.1848, -4.49), (-0.03536, -0.1848, 0.51), (-0.05, -0.1495, -4.49), (-0.05, -0.1495, 0.51), (-0.03536, -0.1141, -4.49), (-0.03536, -0.1141, 0.51), (0.0, -0.09946, -4.49), (0.0, -0.09946, 0.51), (0.03536, -0.1141, -4.49), (0.03536, -0.1141, 0.51), (0.05, -0.1495, -4.49), (0.05, -0.1495, 0.51), (0.03536, -0.1848, -4.49), (0.03536, -0.1848, 0.51), (-4.371e-09, -0.1995, -4.49), (-4.371e-09, -0.1995, 0.51), (-0.03536, -0.1848, -4.49), (-0.03536, -0.1848, 0.51), (-0.05, -0.1495, -4.49), (-0.05, -0.1495, 0.51), (-0.03536, -0.1141, -4.49), (-0.03536, -0.1141, 0.51), (0.0, -0.09946, -4.49), (0.0, -0.09946, 0.51), (0.03536, -0.1141, -4.49), (0.03536, -0.1141, 0.51), (0.05, -0.1495, -4.49), (0.05, -0.1495, 0.51), (0.03536, -0.1848, -4.49), (0.03536, -0.1848, 0.51), (-4.371e-09, -0.1995, -4.49), (-4.371e-09, -0.1995, 0.51), (-0.03536, -0.1848, -4.49), (-0.03536, -0.1848, 0.51), (-0.05, -0.1495, -4.49), (-0.05, -0.1495, 0.51), (-0.03536, -0.1141, -4.49), (-0.03536, -0.1141, 0.51), (0.0, -0.09946, -4.49), (0.0, -0.09946, 0.51), (0.03536, -0.1141, -4.49), (0.03536, -0.1141, 0.51), (0.05, -0.1495, -4.49), (0.05, -0.1495, 0.51), (0.03536, -0.1848, -4.49), (0.03536, -0.1848, 0.51), (-4.371e-09, -0.1995, -4.49), (-4.371e-09, -0.1995, 0.51), (-0.03536, -0.1848, -4.49), (-0.03536, -0.1848, 0.51), (-0.05, -0.1495, -4.49), (-0.05, -0.1495, 0.51), (-0.03536, -0.1141, -4.49), (-0.03536, -0.1141, 0.51), (0.0, -0.09946, -4.49), (0.0, -0.09946, 0.51), (0.03536, -0.1141, -4.49), (0.03536, -0.1141, 0.51), (0.05, -0.1495, -4.49), (0.05, -0.1495, 0.51), (0.03536, -0.1848, -4.49), (0.03536, -0.1848, 0.51), (-4.371e-09, -0.1995, -4.49), (-4.371e-09, -0.1995, 0.51), (-0.03536, -0.1848, -4.49), (-0.03536, -0.1848, 0.51), (-0.05, -0.1495, -4.49), (-0.05, -0.1495, 0.51), (-0.03536, -0.1141, -4.49), (-0.03536, -0.1141, 0.51), (0.0, -0.09946, -4.49), (0.0, -0.09946, 0.51), (0.03536, -0.1141, -4.49), (0.03536, -0.1141, 0.51), (0.05, -0.1495, -4.49), (0.05, -0.1495, 0.51), (0.03536, -0.1848, -4.49), (0.03536, -0.1848, 0.51), (-4.371e-09, -0.1995, -4.49), (-4.371e-09, -0.1995, 0.51), (-0.03536, -0.1848, -4.49), (-0.03536, -0.1848, 0.51), (-0.05, -0.1495, -4.49), (-0.05, -0.1495, 0.51), (-0.03536, -0.1141, -4.49), (-0.03536, -0.1141, 0.51), (0.0, -0.09946, -4.49), (0.0, -0.09946, 0.51), (0.03536, -0.1141, -4.49), (0.03536, -0.1141, 0.51), (0.05, -0.1495, -4.49), (0.05, -0.1495, 0.51), (0.03536, -0.1848, -4.49), (0.03536, -0.1848, 0.51), (-4.371e-09, -0.1995, -4.49), (-4.371e-09, -0.1995, 0.51), (-0.03536, -0.1848, -4.49), (-0.03536, -0.1848, 0.51), (-0.05, -0.1495, -4.49), (-0.05, -0.1495, 0.51), (-0.03536, -0.1141, -4.49), (-0.03536, -0.1141, 0.51), (1.134, -2.164, -3.769), (-0.201, 0.1647, 0.45), (1.15, -2.192, -3.748), (-0.1855, 0.1364, 0.4705), (1.137, -2.225, -3.734), (-0.1981, 0.1032, 0.4848), (1.104, -2.244, -3.734), (-0.2316, 0.08461, 0.4845), (1.069, -2.237, -3.749), (-0.2662, 0.09146, 0.4697), (1.053, -2.209, -3.769), (-0.2817, 0.1198, 0.4492), (1.066, -2.175, -3.784), (-0.2691, 0.1529, 0.4349), (1.099, -2.157, -3.783), (-0.2357, 0.1715, 0.4352), (0.4008, -3.903, -2.186), (-0.1555, 0.43, 0.2468), (0.3879, -3.922, -2.155), (-0.1684, 0.4111, 0.2775), (0.3535, -3.933, -2.143), (-0.2028, 0.3998, 0.2898), (0.3177, -3.93, -2.156), (-0.2386, 0.4027, 0.2765), (0.3015, -3.915, -2.187), (-0.2547, 0.4181, 0.2454), (0.3144, -3.896, -2.218), (-0.2418, 0.4369, 0.2147), (0.3488, -3.884, -2.23), (-0.2074, 0.4483, 0.2024), (0.3846, -3.887, -2.217), (-0.1717, 0.4454, 0.2157), (-1.676, -4.074, -0.8725), (0.1041, 0.507, 0.04558), (-1.706, -4.067, -0.8493), (0.07443, 0.5139, 0.06876), (-1.741, -4.053, -0.8539), (0.03933, 0.5285, 0.06422), (-1.761, -4.039, -0.8835), (0.01934, 0.5422, 0.03459), (-1.754, -4.034, -0.9208), (0.02618, 0.547, -0.002748), (-1.724, -4.041, -0.944), (0.05584, 0.5401, -0.02594), (-1.689, -4.056, -0.9395), (0.09094, 0.5256, -0.02139), (-1.669, -4.069, -0.9098), (0.1109, 0.5119, 0.008236), (-3.612, -2.556, -0.7668), (0.3922, 0.3407, -0.009872), (-3.635, -2.525, -0.7634), (0.3695, 0.3712, -0.006467), (-3.649, -2.499, -0.7876), (0.3553, 0.3972, -0.0307), (-3.647, -2.493, -0.8253), (0.3579, 0.4034, -0.06837), (-3.629, -2.51, -0.8543), (0.3759, 0.3861, -0.09742), (-3.606, -2.541, -0.8577), (0.3986, 0.3556, -0.1008), (-3.592, -2.567, -0.8335), (0.4129, 0.3296, -0.07659), (-3.595, -2.573, -0.7958), (0.4102, 0.3234, -0.03892), (-4.025, -0.432, -1.944), (0.5031, 0.04979, 0.12), (-4.022, -0.3967, -1.959), (0.506, 0.08508, 0.1055), (-4.009, -0.3819, -1.992), (0.5193, 0.09988, 0.07283), (-3.993, -0.3963, -2.023), (0.5353, 0.08554, 0.04115), (-3.984, -0.4314, -2.035), (0.5445, 0.05044, 0.02902), (-3.987, -0.4666, -2.021), (0.5416, 0.01516, 0.04355), (-4.0, -0.4814, -1.988), (0.5283, 0.0003504, 0.07623), (-4.016, -0.4671, -1.956), (0.5124, 0.0147, 0.1079), (-2.619, 0.7797, -3.564), (0.3575, -0.1578, 0.3425), (-2.591, 0.7973, -3.582), (0.3864, -0.1402, 0.3247), (-2.563, 0.7864, -3.605), (0.4142, -0.1512, 0.3008), (-2.552, 0.7532, -3.621), (0.4247, -0.1843, 0.2849), (-2.565, 0.7172, -3.62), (0.4116, -0.2203, 0.2862), (-2.594, 0.6996, -3.602), (0.3827, -0.2379, 0.304), (-2.622, 0.7106, -3.578), (0.3549, -0.2269, 0.3279), (-2.633, 0.7438, -3.562), (0.3444, -0.1937, 0.3438)], [], [(0, 2, 3, 1), (2, 4, 5, 3), (4, 6, 7, 5), (6, 8, 9, 7), (8, 10, 11, 9), (10, 12, 13, 11), (3, 5, 7, 9, 11, 13, 15, 1), (14, 0, 1, 15), (12, 14, 15, 13), (0, 14, 12, 10, 8, 6, 4, 2), (16, 18, 19, 17), (18, 20, 21, 19), (20, 22, 23, 21), (22, 24, 25, 23), (24, 26, 27, 25), (26, 28, 29, 27), (19, 21, 23, 25, 27, 29, 31, 17), (30, 16, 17, 31), (28, 30, 31, 29), (16, 30, 28, 26, 24, 22, 20, 18), (32, 34, 35, 33), (34, 36, 37, 35), (36, 38, 39, 37), (38, 40, 41, 39), (40, 42, 43, 41), (42, 44, 45, 43), (35, 37, 39, 41, 43, 45, 47, 33), (46, 32, 33, 47), (44, 46, 47, 45), (32, 46, 44, 42, 40, 38, 36, 34), (48, 50, 51, 49), (50, 52, 53, 51), (52, 54, 55, 53), (54, 56, 57, 55), (56, 58, 59, 57), (58, 60, 61, 59), (51, 53, 55, 57, 59, 61, 63, 49), (62, 48, 49, 63), (60, 62, 63, 61), (48, 62, 60, 58, 56, 54, 52, 50), (64, 66, 67, 65), (66, 68, 69, 67), (68, 70, 71, 69), (70, 72, 73, 71), (72, 74, 75, 73), (74, 76, 77, 75), (67, 69, 71, 73, 75, 77, 79, 65), (78, 64, 65, 79), (76, 78, 79, 77), (64, 78, 76, 74, 72, 70, 68, 66), (80, 82, 83, 81), (82, 84, 85, 83), (84, 86, 87, 85), (86, 88, 89, 87), (88, 90, 91, 89), (90, 92, 93, 91), (83, 85, 87, 89, 91, 93, 95, 81), (94, 80, 81, 95), (92, 94, 95, 93), (80, 94, 92, 90, 88, 86, 84, 82), (96, 98, 99, 97), (98, 100, 101, 99), (100, 102, 103, 101), (102, 104, 105, 103), (104, 106, 107, 105), (106, 108, 109, 107), (99, 101, 103, 105, 107, 109, 111, 97), (110, 96, 97, 111), (108, 110, 111, 109), (96, 110, 108, 106, 104, 102, 100, 98), (112, 114, 115, 113), (114, 116, 117, 115), (116, 118, 119, 117), (118, 120, 121, 119), (120, 122, 123, 121), (122, 124, 125, 123), (115, 117, 119, 121, 123, 125, 127, 113), (126, 112, 113, 127), (124, 126, 127, 125), (112, 126, 124, 122, 120, 118, 116, 114), (128, 130, 131, 129), (130, 132, 133, 131), (132, 134, 135, 133), (134, 136, 137, 135), (136, 138, 139, 137), (138, 140, 141, 139), (131, 133, 135, 137, 139, 141, 143, 129), (142, 128, 129, 143), (140, 142, 143, 141), (128, 142, 140, 138, 136, 134, 132, 130), (144, 145, 147, 146), (146, 147, 149, 148), (148, 149, 151, 150), (150, 151, 153, 152), (152, 153, 155, 154), (154, 155, 157, 156), (147, 145, 159, 157, 155, 153, 151, 149), (158, 159, 145, 144), (156, 157, 159, 158), (144, 146, 148, 150, 152, 154, 156, 158), (160, 161, 163, 162), (162, 163, 165, 164), (164, 165, 167, 166), (166, 167, 169, 168), (168, 169, 171, 170), (170, 171, 173, 172), (163, 161, 175, 173, 171, 169, 167, 165), (174, 175, 161, 160), (172, 173, 175, 174), (160, 162, 164, 166, 168, 170, 172, 174), (176, 177, 179, 178), (178, 179, 181, 180), (180, 181, 183, 182), (182, 183, 185, 184), (184, 185, 187, 186), (186, 187, 189, 188), (179, 177, 191, 189, 187, 185, 183, 181), (190, 191, 177, 176), (188, 189, 191, 190), (176, 178, 180, 182, 184, 186, 188, 190), (192, 193, 195, 194), (194, 195, 197, 196), (196, 197, 199, 198), (198, 199, 201, 200), (200, 201, 203, 202), (202, 203, 205, 204), (195, 193, 207, 205, 203, 201, 199, 197), (206, 207, 193, 192), (204, 205, 207, 206), (192, 194, 196, 198, 200, 202, 204, 206), (208, 209, 211, 210), (210, 211, 213, 212), (212, 213, 215, 214), (214, 215, 217, 216), (216, 217, 219, 218), (218, 219, 221, 220), (211, 209, 223, 221, 219, 217, 215, 213), (222, 223, 209, 208), (220, 221, 223, 222), (208, 210, 212, 214, 216, 218, 220, 222), (224, 225, 227, 226), (226, 227, 229, 228), (228, 229, 231, 230), (230, 231, 233, 232), (232, 233, 235, 234), (234, 235, 237, 236), (227, 225, 239, 237, 235, 233, 231, 229), (238, 239, 225, 224), (236, 237, 239, 238), (224, 226, 228, 230, 232, 234, 236, 238), (240, 241, 243, 242), (242, 243, 245, 244), (244, 245, 247, 246), (246, 247, 249, 248), (248, 249, 251, 250), (250, 251, 253, 252), (243, 241, 255, 253, 251, 249, 247, 245), (254, 255, 241, 240), (252, 253, 255, 254), (240, 242, 244, 246, 248, 250, 252, 254)])
me_cylinder_002.use_remesh_preserve_volume = False
me_cylinder_002.use_remesh_preserve_attributes = False
me_cylinder_002.use_mirror_vertex_groups = False
me_cylinder_002.update()

# ---- objects
ob_lamp = bpy.data.objects.new('Lamp', light_lamp)
ob_camera = bpy.data.objects.new('Camera', cam_camera)
ob_cylinder_001 = bpy.data.objects.new('Cylinder.001', me_cylinder_001)
ob_cylinder = bpy.data.objects.new('Cylinder', me_cylinder)
ob_cylinder_002 = bpy.data.objects.new('Cylinder.002', me_cylinder_002)

# ---- transforms, parenting, visibility, modifiers, constraints
ob_lamp.location = (4.076, 1.005, 5.904)
ob_lamp.rotation_euler = (0.6503, 0.05522, 1.866)
ob_lamp.lock_rotations_4d = False
ob_lamp.empty_display_type = 'ARROWS'
ob_lamp.color = (0.0, 0.0, 0.0, 0.0)
ob_lamp.lineart.crease_threshold = 0.0
ob_camera.location = (7.481, -6.508, 5.344)
ob_camera.rotation_euler = (1.109, 0.01082, 0.8149)
ob_camera.lock_rotations_4d = False
ob_camera.empty_display_type = 'ARROWS'
ob_camera.color = (0.0, 0.0, 0.0, 0.0)
ob_camera.display_type = 'WIRE'
ob_camera.lineart.crease_threshold = 0.0
ob_cylinder_001.location = (0.0, 0.0, 4.06)
ob_cylinder_001.rotation_euler = (0.3695, -0.3272, 0.2252)
ob_cylinder_001.lineart.crease_threshold = 0.0
ob_cylinder.location = (0.0, 0.0, 3.79)
ob_cylinder.rotation_euler = (0.4752, -0.3931, 0.1545)
ob_cylinder.lineart.crease_threshold = 0.0
ob_cylinder_002.location = (0.0, 0.0, -0.01)
ob_cylinder_002.rotation_euler = (0.588, -0.4478, -0.281)
ob_cylinder_002.lineart.crease_threshold = 0.0

# ---- collection membership
col_collection_1.objects.link(ob_lamp)
col_collection_1.objects.link(ob_camera)
col_collection_2.objects.link(ob_cylinder_001)
col_collection_3.objects.link(ob_cylinder)
col_collection_4.objects.link(ob_cylinder_002)

# ---- scene / render settings (as saved in the file)
scene.camera = ob_camera
scene.frame_start = 1; scene.frame_end = 250; scene.frame_set(1)
scene.render.engine = 'BLENDER_EEVEE_NEXT'
scene.render.image_settings.compression = 90
scene.render.resolution_percentage = 50
scene.render.dither_intensity = 0.0
scene.render.bake_margin = 2
scene.render.bake_bias = 0.0
scene.cycles.use_denoising = False
scene.cycles.samples = 10
scene.cycles.sampling_pattern = 'TABULATED_SOBOL'
scene.cycles.light_sampling_threshold = 0.0
scene.cycles.use_adaptive_sampling = False
scene.cycles.use_light_tree = False
scene.cycles.blur_glossy = 0.0
scene.cycles.volume_bounces = 1
scene.cycles.pixel_filter_type = 'GAUSSIAN'
scene.cycles.sample_clamp_indirect = 0.0
scene.view_settings.view_transform = 'Standard'
bpy.context.view_layer.update()
